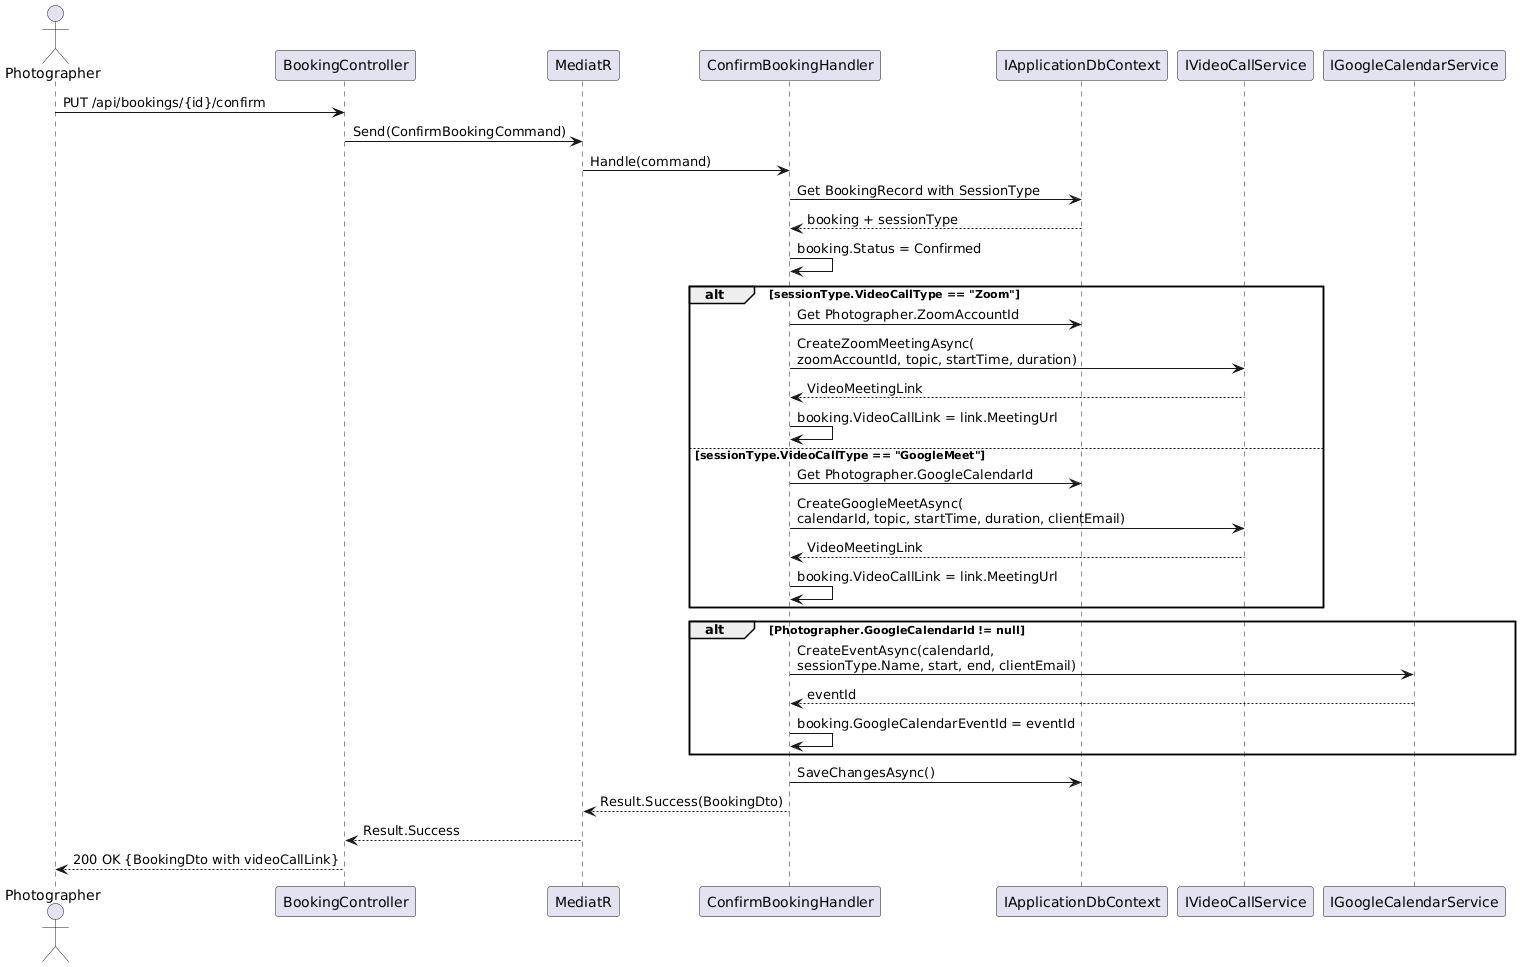

The diagram above was rendered by PlantUML. Its source (embedded in the PNG):
@startuml
actor Photographer as P
participant "BookingController" as BC
participant "MediatR" as M
participant "ConfirmBookingHandler" as H
participant "IApplicationDbContext" as DB
participant "IVideoCallService" as VCS
participant "IGoogleCalendarService" as GCS

P -> BC : PUT /api/bookings/{id}/confirm
BC -> M : Send(ConfirmBookingCommand)
M -> H : Handle(command)
H -> DB : Get BookingRecord with SessionType
DB --> H : booking + sessionType

H -> H : booking.Status = Confirmed

alt sessionType.VideoCallType == "Zoom"
  H -> DB : Get Photographer.ZoomAccountId
  H -> VCS : CreateZoomMeetingAsync(\nzoomAccountId, topic, startTime, duration)
  VCS --> H : VideoMeetingLink
  H -> H : booking.VideoCallLink = link.MeetingUrl
else sessionType.VideoCallType == "GoogleMeet"
  H -> DB : Get Photographer.GoogleCalendarId
  H -> VCS : CreateGoogleMeetAsync(\ncalendarId, topic, startTime, duration, clientEmail)
  VCS --> H : VideoMeetingLink
  H -> H : booking.VideoCallLink = link.MeetingUrl
end

alt Photographer.GoogleCalendarId != null
  H -> GCS : CreateEventAsync(calendarId,\nsessionType.Name, start, end, clientEmail)
  GCS --> H : eventId
  H -> H : booking.GoogleCalendarEventId = eventId
end

H -> DB : SaveChangesAsync()
H --> M : Result.Success(BookingDto)
M --> BC : Result.Success
BC --> P : 200 OK {BookingDto with videoCallLink}
@enduml